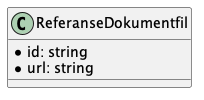

The diagram above was rendered by PlantUML. Its source (embedded in the PNG):
@startuml

class ReferanseDokumentfil {
    *id: string
    *url: string
}

@enduml